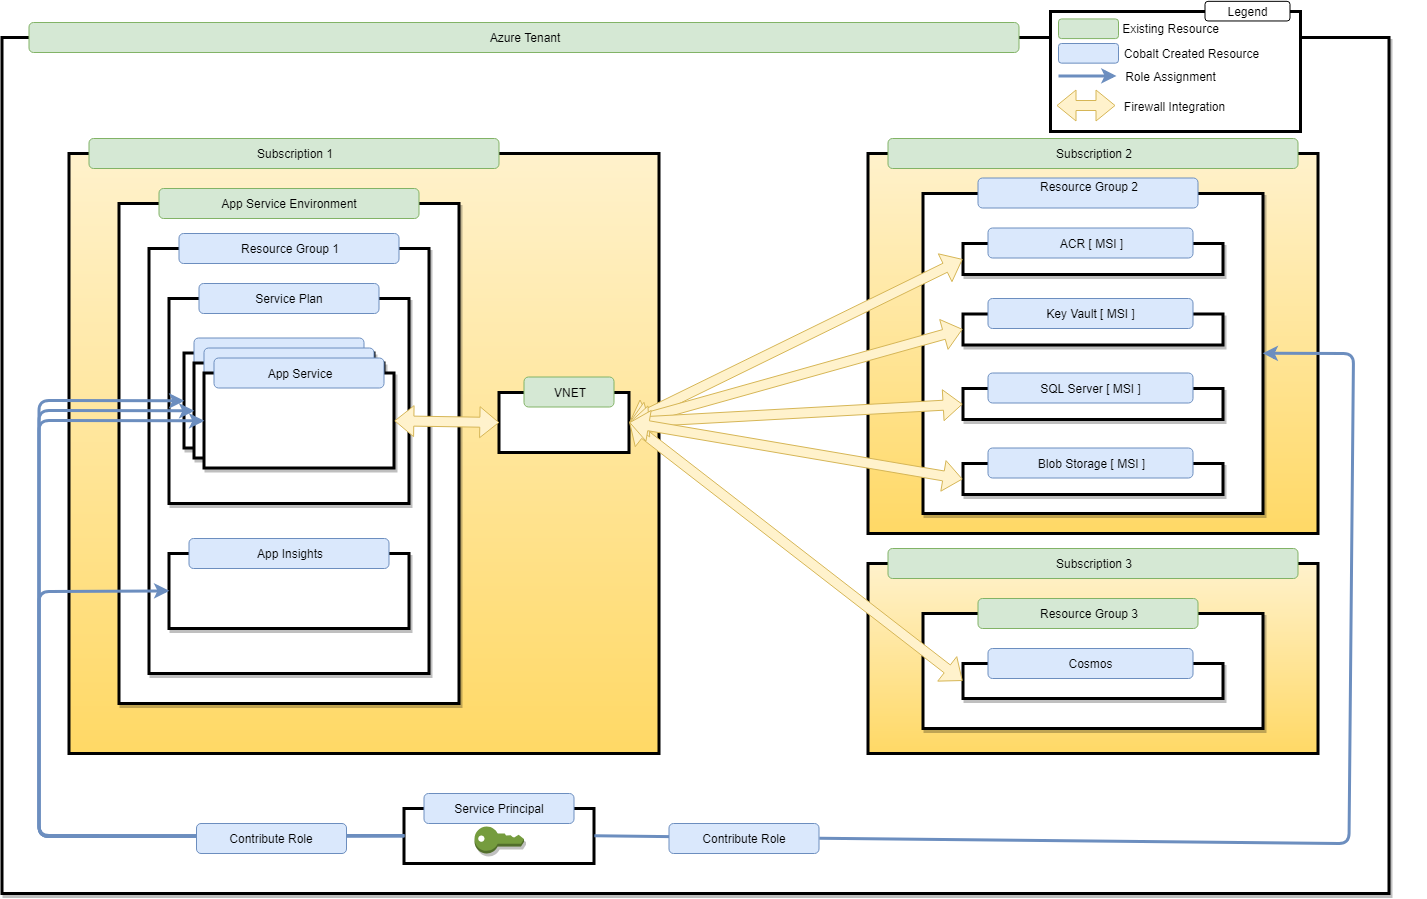

The diagram above was exported from draw.io. Its source (the exported page's mxGraphModel, read from the mxfile embedded in the PNG):
<mxGraphModel dx="2545" dy="2087" grid="1" gridSize="10" guides="1" tooltips="1" connect="1" arrows="1" fold="1" page="1" pageScale="1" pageWidth="850" pageHeight="1100" math="0" shadow="0">
  <root>
    <mxCell id="0" />
    <mxCell id="1" parent="0" />
    <mxCell id="2" value="" style="rounded=0;whiteSpace=wrap;html=1;shadow=1;comic=0;strokeColor=#000000;strokeWidth=3;" vertex="1" parent="1">
      <mxGeometry x="-651.5" y="-522" width="1387" height="856" as="geometry" />
    </mxCell>
    <mxCell id="3" value="" style="rounded=0;whiteSpace=wrap;html=1;fillColor=#fff2cc;strokeColor=#000000;gradientColor=#ffd966;strokeWidth=3;" vertex="1" parent="1">
      <mxGeometry x="-584.5" y="-406" width="590" height="600" as="geometry" />
    </mxCell>
    <mxCell id="4" value="" style="rounded=0;whiteSpace=wrap;html=1;shadow=1;comic=0;strokeWidth=3;" vertex="1" parent="1">
      <mxGeometry x="-534.5" y="-356" width="340" height="500" as="geometry" />
    </mxCell>
    <mxCell id="5" value="App Service Environment" style="rounded=1;whiteSpace=wrap;html=1;fillColor=#d5e8d4;strokeColor=#82b366;" vertex="1" parent="1">
      <mxGeometry x="-494.5" y="-371" width="260" height="30" as="geometry" />
    </mxCell>
    <mxCell id="6" value="" style="rounded=0;whiteSpace=wrap;html=1;shadow=1;strokeWidth=3;" vertex="1" parent="1">
      <mxGeometry x="-504.5" y="-311" width="280" height="425" as="geometry" />
    </mxCell>
    <mxCell id="7" value="Resource Group 1" style="rounded=1;whiteSpace=wrap;html=1;fillColor=#dae8fc;strokeColor=#6c8ebf;" vertex="1" parent="1">
      <mxGeometry x="-474.5" y="-326" width="220" height="30" as="geometry" />
    </mxCell>
    <mxCell id="8" value="" style="rounded=0;whiteSpace=wrap;html=1;shadow=1;strokeWidth=3;" vertex="1" parent="1">
      <mxGeometry x="-484.5" y="-261" width="240" height="205" as="geometry" />
    </mxCell>
    <mxCell id="9" value="Service Plan&lt;br&gt;" style="rounded=1;whiteSpace=wrap;html=1;fillColor=#dae8fc;strokeColor=#6c8ebf;" vertex="1" parent="1">
      <mxGeometry x="-454.5" y="-276" width="180" height="30" as="geometry" />
    </mxCell>
    <mxCell id="10" value="" style="rounded=0;whiteSpace=wrap;html=1;shadow=1;strokeWidth=3;" vertex="1" parent="1">
      <mxGeometry x="-469.5" y="-206.5" width="190" height="95" as="geometry" />
    </mxCell>
    <mxCell id="11" value="" style="rounded=1;whiteSpace=wrap;html=1;fillColor=#dae8fc;strokeColor=#6c8ebf;" vertex="1" parent="1">
      <mxGeometry x="-459.5" y="-221.5" width="170" height="30" as="geometry" />
    </mxCell>
    <mxCell id="12" value="" style="rounded=0;whiteSpace=wrap;html=1;shadow=1;strokeWidth=3;" vertex="1" parent="1">
      <mxGeometry x="-484.5" y="-6" width="240" height="75" as="geometry" />
    </mxCell>
    <mxCell id="13" value="App Insights" style="rounded=1;whiteSpace=wrap;html=1;fillColor=#dae8fc;strokeColor=#6c8ebf;" vertex="1" parent="1">
      <mxGeometry x="-464.5" y="-21" width="200" height="30" as="geometry" />
    </mxCell>
    <mxCell id="14" value="" style="rounded=0;whiteSpace=wrap;html=1;shadow=1;strokeWidth=3;" vertex="1" parent="1">
      <mxGeometry x="-459.5" y="-196.5" width="190" height="95" as="geometry" />
    </mxCell>
    <mxCell id="15" value="" style="rounded=1;whiteSpace=wrap;html=1;fillColor=#dae8fc;strokeColor=#6c8ebf;" vertex="1" parent="1">
      <mxGeometry x="-449.5" y="-211.5" width="170" height="30" as="geometry" />
    </mxCell>
    <mxCell id="16" value="" style="rounded=0;whiteSpace=wrap;html=1;shadow=1;strokeWidth=3;" vertex="1" parent="1">
      <mxGeometry x="-449.5" y="-186.5" width="190" height="95" as="geometry" />
    </mxCell>
    <mxCell id="17" value="App Service" style="rounded=1;whiteSpace=wrap;html=1;fillColor=#dae8fc;strokeColor=#6c8ebf;" vertex="1" parent="1">
      <mxGeometry x="-439.5" y="-201.5" width="170" height="30" as="geometry" />
    </mxCell>
    <mxCell id="18" value="Subscription 1" style="rounded=1;whiteSpace=wrap;html=1;fillColor=#d5e8d4;strokeColor=#82b366;" vertex="1" parent="1">
      <mxGeometry x="-564.5" y="-421" width="410" height="30" as="geometry" />
    </mxCell>
    <mxCell id="19" value="Azure Tenant" style="rounded=1;whiteSpace=wrap;html=1;fillColor=#d5e8d4;strokeColor=#82b366;" vertex="1" parent="1">
      <mxGeometry x="-624.5" y="-537" width="990" height="30" as="geometry" />
    </mxCell>
    <mxCell id="20" value="" style="rounded=0;whiteSpace=wrap;html=1;fillColor=#fff2cc;strokeColor=#000000;gradientColor=#ffd966;strokeWidth=3;" vertex="1" parent="1">
      <mxGeometry x="214.5" y="-406" width="450" height="380" as="geometry" />
    </mxCell>
    <mxCell id="21" value="Subscription 2" style="rounded=1;whiteSpace=wrap;html=1;fillColor=#d5e8d4;strokeColor=#82b366;" vertex="1" parent="1">
      <mxGeometry x="234.5" y="-421" width="410" height="30" as="geometry" />
    </mxCell>
    <mxCell id="22" value="" style="rounded=0;whiteSpace=wrap;html=1;fillColor=#fff2cc;strokeColor=#000000;gradientColor=#ffd966;strokeWidth=3;" vertex="1" parent="1">
      <mxGeometry x="214.5" y="4" width="450" height="190" as="geometry" />
    </mxCell>
    <mxCell id="23" value="Subscription 3" style="rounded=1;whiteSpace=wrap;html=1;fillColor=#d5e8d4;strokeColor=#82b366;" vertex="1" parent="1">
      <mxGeometry x="234.5" y="-11" width="410" height="30" as="geometry" />
    </mxCell>
    <mxCell id="24" value="" style="rounded=0;whiteSpace=wrap;html=1;shadow=1;strokeWidth=3;" vertex="1" parent="1">
      <mxGeometry x="269.5" y="54" width="340" height="115" as="geometry" />
    </mxCell>
    <mxCell id="25" value="Resource Group 3&lt;br&gt;" style="rounded=1;whiteSpace=wrap;html=1;fillColor=#d5e8d4;strokeColor=#82b366;" vertex="1" parent="1">
      <mxGeometry x="324.5" y="39" width="220" height="30" as="geometry" />
    </mxCell>
    <mxCell id="26" value="" style="rounded=0;whiteSpace=wrap;html=1;shadow=1;strokeWidth=3;" vertex="1" parent="1">
      <mxGeometry x="309.5" y="104" width="260" height="35" as="geometry" />
    </mxCell>
    <mxCell id="27" value="Cosmos" style="rounded=1;whiteSpace=wrap;html=1;fillColor=#dae8fc;strokeColor=#6c8ebf;" vertex="1" parent="1">
      <mxGeometry x="334.5" y="89" width="205" height="30" as="geometry" />
    </mxCell>
    <mxCell id="28" value="" style="rounded=0;whiteSpace=wrap;html=1;strokeWidth=3;" vertex="1" parent="1">
      <mxGeometry x="-154.5" y="-167" width="130" height="60" as="geometry" />
    </mxCell>
    <mxCell id="29" value="VNET" style="rounded=1;whiteSpace=wrap;html=1;fillColor=#d5e8d4;strokeColor=#82b366;" vertex="1" parent="1">
      <mxGeometry x="-129.5" y="-182.5" width="90" height="30" as="geometry" />
    </mxCell>
    <mxCell id="30" value="" style="shape=flexArrow;endArrow=classic;startArrow=classic;html=1;shadow=0;exitX=1;exitY=0.5;exitDx=0;exitDy=0;fillColor=#fff2cc;strokeColor=#d6b656;entryX=0;entryY=0.5;entryDx=0;entryDy=0;" edge="1" source="16" target="28" parent="1">
      <mxGeometry width="50" height="50" relative="1" as="geometry">
        <mxPoint x="-299.5" y="-114" as="sourcePoint" />
        <mxPoint x="-249.5" y="-164" as="targetPoint" />
      </mxGeometry>
    </mxCell>
    <mxCell id="31" value="" style="shape=flexArrow;endArrow=classic;startArrow=classic;html=1;shadow=0;exitX=1;exitY=0.5;exitDx=0;exitDy=0;fillColor=#fff2cc;strokeColor=#d6b656;entryX=0;entryY=0.5;entryDx=0;entryDy=0;" edge="1" source="28" target="26" parent="1">
      <mxGeometry width="50" height="50" relative="1" as="geometry">
        <mxPoint x="-24.5" y="91.5" as="sourcePoint" />
        <mxPoint x="80.5" y="111.88235294117658" as="targetPoint" />
      </mxGeometry>
    </mxCell>
    <mxCell id="32" value="" style="rounded=0;whiteSpace=wrap;html=1;shadow=1;strokeWidth=3;" vertex="1" parent="1">
      <mxGeometry x="269.5" y="-366" width="340" height="320" as="geometry" />
    </mxCell>
    <mxCell id="33" value="Resource Group 2&lt;br&gt;&lt;br&gt;" style="rounded=1;whiteSpace=wrap;html=1;fillColor=#dae8fc;strokeColor=#6c8ebf;" vertex="1" parent="1">
      <mxGeometry x="324.5" y="-381.5" width="220" height="30" as="geometry" />
    </mxCell>
    <mxCell id="34" value="" style="rounded=0;whiteSpace=wrap;html=1;shadow=1;strokeWidth=3;" vertex="1" parent="1">
      <mxGeometry x="309.5" y="-316" width="260" height="31" as="geometry" />
    </mxCell>
    <mxCell id="35" value="ACR&amp;nbsp;[ MSI ]" style="rounded=1;whiteSpace=wrap;html=1;fillColor=#dae8fc;strokeColor=#6c8ebf;" vertex="1" parent="1">
      <mxGeometry x="334.5" y="-331.5" width="205" height="30" as="geometry" />
    </mxCell>
    <mxCell id="36" value="" style="rounded=0;whiteSpace=wrap;html=1;shadow=1;strokeWidth=3;" vertex="1" parent="1">
      <mxGeometry x="309.5" y="-245.5" width="260" height="31" as="geometry" />
    </mxCell>
    <mxCell id="37" value="Key Vault&amp;nbsp;[ MSI ]" style="rounded=1;whiteSpace=wrap;html=1;fillColor=#dae8fc;strokeColor=#6c8ebf;" vertex="1" parent="1">
      <mxGeometry x="334.5" y="-261" width="205" height="30" as="geometry" />
    </mxCell>
    <mxCell id="38" value="" style="rounded=0;whiteSpace=wrap;html=1;shadow=1;strokeWidth=3;" vertex="1" parent="1">
      <mxGeometry x="309.5" y="-171" width="260" height="31" as="geometry" />
    </mxCell>
    <mxCell id="39" value="SQL Server&amp;nbsp;[ MSI ]" style="rounded=1;whiteSpace=wrap;html=1;fillColor=#dae8fc;strokeColor=#6c8ebf;" vertex="1" parent="1">
      <mxGeometry x="334.5" y="-186.5" width="205" height="30" as="geometry" />
    </mxCell>
    <mxCell id="40" value="" style="rounded=0;whiteSpace=wrap;html=1;shadow=1;strokeWidth=3;" vertex="1" parent="1">
      <mxGeometry x="309.5" y="-96" width="260" height="31" as="geometry" />
    </mxCell>
    <mxCell id="41" value="Blob Storage [ MSI ]" style="rounded=1;whiteSpace=wrap;html=1;fillColor=#dae8fc;strokeColor=#6c8ebf;" vertex="1" parent="1">
      <mxGeometry x="334.5" y="-111.5" width="205" height="30" as="geometry" />
    </mxCell>
    <mxCell id="42" value="" style="shape=flexArrow;endArrow=classic;startArrow=classic;html=1;shadow=0;exitX=1;exitY=0.5;exitDx=0;exitDy=0;fillColor=#fff2cc;strokeColor=#d6b656;entryX=0;entryY=0.5;entryDx=0;entryDy=0;" edge="1" source="28" target="34" parent="1">
      <mxGeometry width="50" height="50" relative="1" as="geometry">
        <mxPoint x="-28" y="-289.5" as="sourcePoint" />
        <mxPoint x="162" y="-186.5" as="targetPoint" />
      </mxGeometry>
    </mxCell>
    <mxCell id="43" value="" style="shape=flexArrow;endArrow=classic;startArrow=classic;html=1;shadow=0;exitX=1;exitY=0.5;exitDx=0;exitDy=0;fillColor=#fff2cc;strokeColor=#d6b656;entryX=0;entryY=0.5;entryDx=0;entryDy=0;" edge="1" source="28" target="36" parent="1">
      <mxGeometry width="50" height="50" relative="1" as="geometry">
        <mxPoint x="-14.5" y="-221" as="sourcePoint" />
        <mxPoint x="175.5" y="-290" as="targetPoint" />
      </mxGeometry>
    </mxCell>
    <mxCell id="44" value="" style="shape=flexArrow;endArrow=classic;startArrow=classic;html=1;shadow=0;exitX=1;exitY=0.5;exitDx=0;exitDy=0;fillColor=#fff2cc;strokeColor=#d6b656;entryX=0;entryY=0.5;entryDx=0;entryDy=0;" edge="1" source="28" target="38" parent="1">
      <mxGeometry width="50" height="50" relative="1" as="geometry">
        <mxPoint x="-4.5" y="-211" as="sourcePoint" />
        <mxPoint x="185.5" y="-280" as="targetPoint" />
      </mxGeometry>
    </mxCell>
    <mxCell id="45" value="" style="shape=flexArrow;endArrow=classic;startArrow=classic;html=1;shadow=0;exitX=1;exitY=0.5;exitDx=0;exitDy=0;fillColor=#fff2cc;strokeColor=#d6b656;entryX=0;entryY=0.5;entryDx=0;entryDy=0;" edge="1" source="28" target="40" parent="1">
      <mxGeometry width="50" height="50" relative="1" as="geometry">
        <mxPoint x="-74.5" y="-56" as="sourcePoint" />
        <mxPoint x="115.5" y="-125" as="targetPoint" />
      </mxGeometry>
    </mxCell>
    <mxCell id="46" value="" style="rounded=0;whiteSpace=wrap;html=1;strokeWidth=3;" vertex="1" parent="1">
      <mxGeometry x="-249.5" y="249" width="190" height="55" as="geometry" />
    </mxCell>
    <mxCell id="47" value="Service Principal" style="rounded=1;whiteSpace=wrap;html=1;fillColor=#dae8fc;strokeColor=#6c8ebf;" vertex="1" parent="1">
      <mxGeometry x="-229.5" y="234" width="150" height="30" as="geometry" />
    </mxCell>
    <mxCell id="48" value="" style="outlineConnect=0;dashed=0;verticalLabelPosition=bottom;verticalAlign=top;align=center;html=1;shape=mxgraph.aws3.add_on;fillColor=#759C3E;gradientColor=none;rounded=0;shadow=1;comic=0;strokeColor=#000000;strokeWidth=3;" vertex="1" parent="1">
      <mxGeometry x="-179" y="267" width="49.5" height="27" as="geometry" />
    </mxCell>
    <mxCell id="49" value="" style="endArrow=classic;html=1;shadow=0;exitX=1;exitY=0.5;exitDx=0;exitDy=0;entryX=1;entryY=0.5;entryDx=0;entryDy=0;strokeWidth=3;fillColor=#dae8fc;strokeColor=#6c8ebf;" edge="1" source="54" target="32" parent="1">
      <mxGeometry width="50" height="50" relative="1" as="geometry">
        <mxPoint x="-59.5" y="275.5" as="sourcePoint" />
        <mxPoint x="305.5" y="-297.5" as="targetPoint" />
        <Array as="points">
          <mxPoint x="695.5" y="284" />
          <mxPoint x="700" y="-206" />
        </Array>
      </mxGeometry>
    </mxCell>
    <mxCell id="50" value="" style="endArrow=classic;html=1;shadow=0;exitX=0;exitY=0.5;exitDx=0;exitDy=0;entryX=0;entryY=0.5;entryDx=0;entryDy=0;strokeWidth=3;fillColor=#dae8fc;strokeColor=#6c8ebf;" edge="1" source="46" target="12" parent="1">
      <mxGeometry width="50" height="50" relative="1" as="geometry">
        <mxPoint x="-654.5" y="674" as="sourcePoint" />
        <mxPoint x="-604.5" y="624" as="targetPoint" />
        <Array as="points">
          <mxPoint x="-614.5" y="277" />
          <mxPoint x="-614.5" y="32" />
        </Array>
      </mxGeometry>
    </mxCell>
    <mxCell id="51" value="" style="endArrow=classic;html=1;shadow=0;exitX=0;exitY=0.5;exitDx=0;exitDy=0;entryX=0;entryY=0.5;entryDx=0;entryDy=0;strokeWidth=3;fillColor=#dae8fc;strokeColor=#6c8ebf;" edge="1" source="46" target="16" parent="1">
      <mxGeometry width="50" height="50" relative="1" as="geometry">
        <mxPoint x="-239.5" y="287" as="sourcePoint" />
        <mxPoint x="-474.5" y="42" as="targetPoint" />
        <Array as="points">
          <mxPoint x="-614.5" y="277" />
          <mxPoint x="-614.5" y="-139" />
        </Array>
      </mxGeometry>
    </mxCell>
    <mxCell id="52" value="" style="endArrow=classic;html=1;shadow=0;entryX=0;entryY=0.5;entryDx=0;entryDy=0;exitX=0;exitY=0.5;exitDx=0;exitDy=0;strokeWidth=3;fillColor=#dae8fc;strokeColor=#6c8ebf;" edge="1" source="46" target="14" parent="1">
      <mxGeometry width="50" height="50" relative="1" as="geometry">
        <mxPoint x="-254.5" y="284" as="sourcePoint" />
        <mxPoint x="-464.5" y="52" as="targetPoint" />
        <Array as="points">
          <mxPoint x="-614.5" y="277" />
          <mxPoint x="-614.5" y="-149" />
        </Array>
      </mxGeometry>
    </mxCell>
    <mxCell id="53" value="" style="endArrow=classic;html=1;shadow=0;exitX=1;exitY=0.5;exitDx=0;exitDy=0;entryX=1;entryY=0.5;entryDx=0;entryDy=0;strokeWidth=3;fillColor=#dae8fc;strokeColor=#6c8ebf;" edge="1" source="46" target="54" parent="1">
      <mxGeometry width="50" height="50" relative="1" as="geometry">
        <mxPoint x="-59.5" y="276.16666666666697" as="sourcePoint" />
        <mxPoint x="569.666666666667" y="-80.5" as="targetPoint" />
        <Array as="points" />
      </mxGeometry>
    </mxCell>
    <mxCell id="54" value="Contribute Role" style="rounded=1;whiteSpace=wrap;html=1;fillColor=#dae8fc;strokeColor=#6c8ebf;" vertex="1" parent="1">
      <mxGeometry x="15.5" y="264" width="150" height="30" as="geometry" />
    </mxCell>
    <mxCell id="55" value="" style="endArrow=classic;html=1;shadow=0;exitX=0;exitY=0.5;exitDx=0;exitDy=0;entryX=0;entryY=0.5;entryDx=0;entryDy=0;strokeWidth=3;fillColor=#dae8fc;strokeColor=#6c8ebf;" edge="1" source="46" target="10" parent="1">
      <mxGeometry width="50" height="50" relative="1" as="geometry">
        <mxPoint x="-239.5" y="286.16666666666697" as="sourcePoint" />
        <mxPoint x="-439.5" y="-128.83333333333303" as="targetPoint" />
        <Array as="points">
          <mxPoint x="-614.5" y="276" />
          <mxPoint x="-614.5" y="-159" />
        </Array>
      </mxGeometry>
    </mxCell>
    <mxCell id="56" value="Contribute Role" style="rounded=1;whiteSpace=wrap;html=1;fillColor=#dae8fc;strokeColor=#6c8ebf;" vertex="1" parent="1">
      <mxGeometry x="-457" y="264" width="150" height="30" as="geometry" />
    </mxCell>
    <mxCell id="57" value="" style="group" vertex="1" connectable="0" parent="1">
      <mxGeometry x="397" y="-558" width="375" height="130" as="geometry" />
    </mxCell>
    <mxCell id="58" value="" style="group;strokeWidth=3;" vertex="1" connectable="0" parent="57">
      <mxGeometry width="375" height="130" as="geometry" />
    </mxCell>
    <mxCell id="59" value="" style="rounded=0;whiteSpace=wrap;html=1;shadow=0;strokeWidth=3;" vertex="1" parent="58">
      <mxGeometry y="10" width="250" height="120" as="geometry" />
    </mxCell>
    <mxCell id="60" value="Legend" style="rounded=1;whiteSpace=wrap;html=1;shadow=0;comic=0;strokeWidth=1;" vertex="1" parent="58">
      <mxGeometry x="154.5" y="-0.16363636363636402" width="85" height="19.636363636363637" as="geometry" />
    </mxCell>
    <mxCell id="61" value="" style="rounded=1;whiteSpace=wrap;html=1;fillColor=#d5e8d4;strokeColor=#82b366;shadow=0;" vertex="1" parent="58">
      <mxGeometry x="8" y="17.454545454545453" width="60" height="19.636363636363637" as="geometry" />
    </mxCell>
    <mxCell id="62" value="" style="rounded=1;whiteSpace=wrap;html=1;fillColor=#dae8fc;strokeColor=#6c8ebf;shadow=0;" vertex="1" parent="58">
      <mxGeometry x="8" y="42" width="60" height="19.636363636363637" as="geometry" />
    </mxCell>
    <mxCell id="63" value="&lt;div style=&quot;text-align: left&quot;&gt;&lt;span&gt;Existing Resource&lt;/span&gt;&lt;/div&gt;" style="text;html=1;strokeColor=none;fillColor=none;align=center;verticalAlign=middle;whiteSpace=wrap;rounded=0;shadow=0;comic=0;" vertex="1" parent="58">
      <mxGeometry x="68" y="17.454545454545453" width="105" height="19.636363636363637" as="geometry" />
    </mxCell>
    <mxCell id="64" value="&lt;div style=&quot;text-align: left&quot;&gt;&lt;span&gt;Cobalt Created Resource&lt;/span&gt;&lt;/div&gt;" style="text;html=1;strokeColor=none;fillColor=none;align=center;verticalAlign=middle;whiteSpace=wrap;rounded=0;shadow=0;comic=0;" vertex="1" parent="58">
      <mxGeometry x="68" y="42" width="145" height="19.636363636363637" as="geometry" />
    </mxCell>
    <mxCell id="65" value="" style="endArrow=classic;html=1;shadow=0;strokeWidth=3;fillColor=#dae8fc;strokeColor=#6c8ebf;" edge="1" parent="58">
      <mxGeometry width="50" height="50" relative="1" as="geometry">
        <mxPoint x="8" y="74.4" as="sourcePoint" />
        <mxPoint x="66" y="74.4" as="targetPoint" />
      </mxGeometry>
    </mxCell>
    <mxCell id="66" value="&lt;div style=&quot;text-align: left&quot;&gt;&lt;span&gt;Role Assignment&lt;/span&gt;&lt;/div&gt;" style="text;html=1;strokeColor=none;fillColor=none;align=center;verticalAlign=middle;whiteSpace=wrap;rounded=0;shadow=0;comic=0;" vertex="1" parent="58">
      <mxGeometry x="68" y="65.56363636363636" width="105" height="19.636363636363637" as="geometry" />
    </mxCell>
    <mxCell id="67" value="" style="shape=flexArrow;endArrow=classic;startArrow=classic;html=1;shadow=0;exitX=1;exitY=0.5;exitDx=0;exitDy=0;fillColor=#fff2cc;strokeColor=#d6b656;" edge="1" parent="58">
      <mxGeometry width="50" height="50" relative="1" as="geometry">
        <mxPoint x="6" y="104" as="sourcePoint" />
        <mxPoint x="65" y="104" as="targetPoint" />
      </mxGeometry>
    </mxCell>
    <mxCell id="68" value="&lt;div style=&quot;text-align: left&quot;&gt;&lt;span&gt;Firewall Integration&lt;/span&gt;&lt;/div&gt;" style="text;html=1;strokeColor=none;fillColor=none;align=center;verticalAlign=middle;whiteSpace=wrap;rounded=0;shadow=0;comic=0;" vertex="1" parent="1">
      <mxGeometry x="468" y="-462.93636363636364" width="105" height="19.636363636363637" as="geometry" />
    </mxCell>
  </root>
</mxGraphModel>